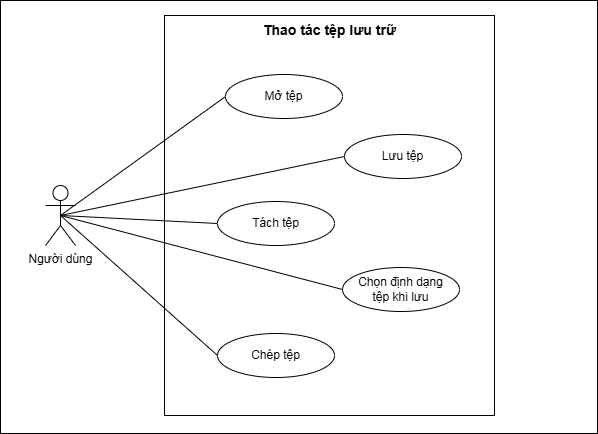

The diagram above was exported from draw.io. Its source (the exported page's mxGraphModel, read from the mxfile embedded in the PNG):
<mxGraphModel dx="1269" dy="535" grid="0" gridSize="10" guides="1" tooltips="1" connect="1" arrows="1" fold="1" page="1" pageScale="1" pageWidth="827" pageHeight="1169" math="0" shadow="0">
  <root>
    <mxCell id="0" />
    <mxCell id="1" parent="0" />
    <mxCell id="rMYvu-f2v_Ht6eUS1NFr-1" parent="1" style="rounded=0;whiteSpace=wrap;html=1;" value="" vertex="1">
      <mxGeometry height="433" width="597" x="108" y="218" as="geometry" />
    </mxCell>
    <mxCell id="rMYvu-f2v_Ht6eUS1NFr-2" parent="1" style="rounded=0;whiteSpace=wrap;html=1;" value="" vertex="1">
      <mxGeometry height="400" width="330" x="272" y="233" as="geometry" />
    </mxCell>
    <mxCell id="rMYvu-f2v_Ht6eUS1NFr-3" edge="1" parent="1" source="rMYvu-f2v_Ht6eUS1NFr-10" style="rounded=0;orthogonalLoop=1;jettySize=auto;html=1;exitX=0.5;exitY=0.5;exitDx=0;exitDy=0;exitPerimeter=0;entryX=0;entryY=0.5;entryDx=0;entryDy=0;endArrow=none;endFill=0;" target="rMYvu-f2v_Ht6eUS1NFr-12">
      <mxGeometry relative="1" as="geometry" />
    </mxCell>
    <mxCell id="rMYvu-f2v_Ht6eUS1NFr-4" edge="1" parent="1" source="rMYvu-f2v_Ht6eUS1NFr-10" style="rounded=0;orthogonalLoop=1;jettySize=auto;html=1;exitX=0.5;exitY=0.5;exitDx=0;exitDy=0;exitPerimeter=0;entryX=0;entryY=0.5;entryDx=0;entryDy=0;endArrow=none;endFill=0;" target="rMYvu-f2v_Ht6eUS1NFr-17">
      <mxGeometry relative="1" as="geometry" />
    </mxCell>
    <mxCell id="rMYvu-f2v_Ht6eUS1NFr-5" edge="1" parent="1" source="rMYvu-f2v_Ht6eUS1NFr-10" style="rounded=0;orthogonalLoop=1;jettySize=auto;html=1;exitX=0.5;exitY=0.5;exitDx=0;exitDy=0;exitPerimeter=0;entryX=0;entryY=0.5;entryDx=0;entryDy=0;endArrow=none;endFill=0;" target="rMYvu-f2v_Ht6eUS1NFr-11">
      <mxGeometry relative="1" as="geometry" />
    </mxCell>
    <mxCell id="rMYvu-f2v_Ht6eUS1NFr-9" edge="1" parent="1" source="rMYvu-f2v_Ht6eUS1NFr-10" style="rounded=0;orthogonalLoop=1;jettySize=auto;html=1;exitX=0.5;exitY=0.5;exitDx=0;exitDy=0;exitPerimeter=0;entryX=0;entryY=0.5;entryDx=0;entryDy=0;endArrow=none;endFill=0;" target="rMYvu-f2v_Ht6eUS1NFr-13">
      <mxGeometry relative="1" as="geometry" />
    </mxCell>
    <mxCell id="rMYvu-f2v_Ht6eUS1NFr-20" edge="1" parent="1" source="rMYvu-f2v_Ht6eUS1NFr-10" style="rounded=0;orthogonalLoop=1;jettySize=auto;html=1;exitX=0.5;exitY=0.5;exitDx=0;exitDy=0;exitPerimeter=0;entryX=0;entryY=0.5;entryDx=0;entryDy=0;endArrow=none;endFill=0;" target="rMYvu-f2v_Ht6eUS1NFr-19">
      <mxGeometry relative="1" as="geometry" />
    </mxCell>
    <mxCell id="rMYvu-f2v_Ht6eUS1NFr-10" parent="1" style="shape=umlActor;verticalLabelPosition=bottom;verticalAlign=top;html=1;outlineConnect=0;" value="Người dùng" vertex="1">
      <mxGeometry height="60" width="30" x="153" y="403" as="geometry" />
    </mxCell>
    <mxCell id="rMYvu-f2v_Ht6eUS1NFr-11" parent="1" style="ellipse;whiteSpace=wrap;html=1;" value="Mở tệp" vertex="1">
      <mxGeometry height="44" width="117" x="333" y="292" as="geometry" />
    </mxCell>
    <mxCell id="rMYvu-f2v_Ht6eUS1NFr-12" parent="1" style="ellipse;whiteSpace=wrap;html=1;" value="Lưu tệp" vertex="1">
      <mxGeometry height="44" width="117" x="452" y="352" as="geometry" />
    </mxCell>
    <mxCell id="rMYvu-f2v_Ht6eUS1NFr-13" parent="1" style="ellipse;whiteSpace=wrap;html=1;" value="Tách tệp" vertex="1">
      <mxGeometry height="44" width="117" x="325" y="419" as="geometry" />
    </mxCell>
    <mxCell id="rMYvu-f2v_Ht6eUS1NFr-17" parent="1" style="ellipse;whiteSpace=wrap;html=1;" value="Chọn định dạng &lt;br&gt;tệp khi lưu" vertex="1">
      <mxGeometry height="44" width="117" x="450" y="485" as="geometry" />
    </mxCell>
    <mxCell id="rMYvu-f2v_Ht6eUS1NFr-18" parent="1" style="text;html=1;whiteSpace=wrap;strokeColor=none;fillColor=none;align=center;verticalAlign=middle;rounded=0;" value="&lt;span style=&quot;font-size: 14px;&quot;&gt;&lt;b&gt;Thao tác tệp lưu trữ&lt;/b&gt;&lt;/span&gt;" vertex="1">
      <mxGeometry height="30" width="188.5" x="342.75" y="233" as="geometry" />
    </mxCell>
    <mxCell id="rMYvu-f2v_Ht6eUS1NFr-19" parent="1" style="ellipse;whiteSpace=wrap;html=1;" value="Chép tệp" vertex="1">
      <mxGeometry height="44" width="117" x="325" y="551" as="geometry" />
    </mxCell>
  </root>
</mxGraphModel>